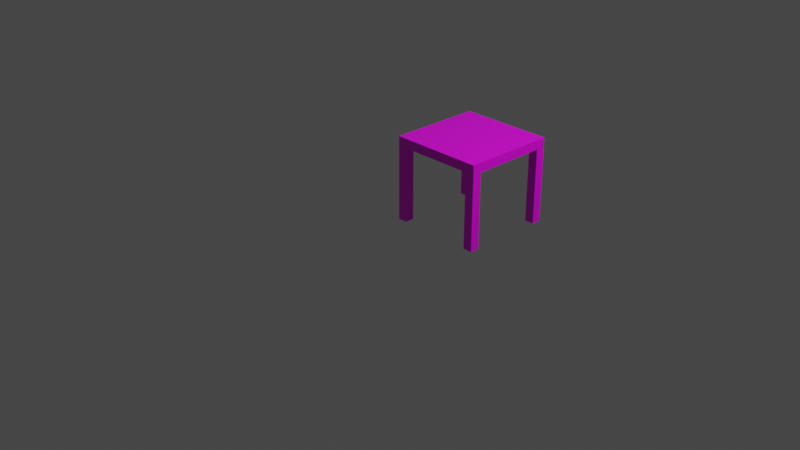 # Source: table.blend  (saved by Blender 2.92.15; exported with 4.5.12 LTS)
import bpy
from mathutils import Matrix  # noqa: F401  (used for matrix-valued properties, if any)

bpy.ops.wm.read_factory_settings(use_empty=True)
scene = bpy.context.scene
scene.name = 'Scene'

# ---- collections
col_collection = bpy.data.collections.new('Collection'); scene.collection.children.link(col_collection)

# ---- images (referenced by path relative to the original .blend; pixels are not part of the script)
import os
ASSET_DIR = os.environ.get("B2B_ASSET_DIR", "")  # directory of the original .blend (textures are referenced by path, not embedded)
HERE = os.path.dirname(os.path.abspath(__file__))  # packed textures are extracted next to this script under _unpacked/

def load_image(name, relpath, width, height, colorspace="sRGB"):
    """Load a texture the original file referenced (path relative to the .blend, or extracted next to this script)."""
    p = next((c for c in (os.path.join(HERE, relpath), os.path.join(ASSET_DIR, relpath)) if relpath and os.path.exists(c)), "")
    if p:
        img = bpy.data.images.load(p, check_existing=True)
        img.name = name
    else:  # same state as the original file: an image datablock whose file is absent (Cycles renders it pink)
        img = bpy.data.images.new(name, width, height)
        img.source = "FILE"
        img.filepath = "//" + (relpath or name)
    img.colorspace_settings.name = colorspace
    return img
img_table = load_image('Table', 'Table.png', 1024, 1024, 'sRGB')

# ---- materials (node trees are filled in below, after node groups)
mat_material = bpy.data.materials.new('Material')
mat_material.alpha_threshold = 0.0
mat_material.use_transparent_shadow = False
mat_material.line_color = (0.0, 0.0, 0.0, 1.0)

# ---- material node trees
mat_material.use_nodes = True; mat_material.node_tree.nodes.clear()
_N = mat_material.node_tree.nodes; _L = mat_material.node_tree.links
n0 = _N.new('ShaderNodeOutputMaterial'); n0.name = 'Material Output'; n0.location = (300, 300)
n1 = _N.new('ShaderNodeBsdfPrincipled'); n1.name = 'Principled BSDF'; n1.location = (10, 300)
n1.distribution = 'GGX'
n1.subsurface_method = 'BURLEY'
n1.inputs[2].default_value = 0.4
n1.inputs[3].default_value = 1.45
n1.inputs[27].default_value = (0.0, 0.0, 0.0, 1.0)
n1.inputs[28].default_value = 1.0
n2 = _N.new('ShaderNodeTexImage'); n2.name = 'Image Texture'; n2.location = (-304, 304)
n2.image = img_table
_L.new(n1.outputs[0], n0.inputs[0])
_L.new(n2.outputs[0], n1.inputs[0])
n0.is_active_output = True

# ---- world
world_world = bpy.data.worlds.new('World'); scene.world = world_world
world_world.use_nodes = True; world_world.node_tree.nodes.clear()
_N = world_world.node_tree.nodes; _L = world_world.node_tree.links
n0 = _N.new('ShaderNodeOutputWorld'); n0.name = 'World Output'; n0.location = (300, 300)
n1 = _N.new('ShaderNodeBackground'); n1.name = 'Background'; n1.location = (10, 300)
n1.inputs[0].default_value = (0.05088, 0.05088, 0.05088, 1.0)
_L.new(n1.outputs[0], n0.inputs[0])
n0.is_active_output = True
world_world.color = (0.05088, 0.05088, 0.05088)
world_world.use_sun_shadow = False
world_world.sun_shadow_jitter_overblur = 0.0

# ---- cameras
cam_camera = bpy.data.cameras.new('Camera')
cam_camera.clip_end = 100.0
cam_camera.ortho_scale = 7.314

# ---- lights
light_light = bpy.data.lights.new('Light', 'POINT')
light_light.transmission_factor = 0.0
light_light.energy = 1000.0
light_light.shadow_soft_size = 0.1
light_light.shadow_maximum_resolution = 0.006
light_light.use_absolute_resolution = True

# ---- meshes
me_cube = bpy.data.meshes.new('Cube')
me_cube.from_pydata([(0.5, 0.5, 0.4), (0.5, 0.5, 0.3), (0.5, -0.5, 0.4), (0.5, -0.5, 0.3), (-0.5, 0.5, 0.4), (-0.5, 0.5, 0.3), (-0.5, -0.5, 0.4), (-0.5, -0.5, 0.3), (-0.4, 0.5, 0.3), (-0.4, -0.5, 0.3), (0.4, -0.5, 0.3), (0.4, 0.5, 0.3), (-0.5, -0.4, 0.3), (0.5, -0.4, 0.3), (-0.4, -0.4, 0.3), (0.4, -0.4, 0.3), (0.5, 0.4, 0.3), (-0.5, 0.4, 0.3), (-0.4, 0.4, 0.3), (0.4, 0.4, 0.3), (-0.5, -0.4, -0.5), (-0.5, -0.5, -0.5), (-0.4, 0.5, -0.5), (-0.5, 0.5, -0.5), (0.4, -0.5, -0.5), (0.5, -0.5, -0.5), (0.5, 0.4, -0.5), (0.5, 0.5, -0.5), (-0.4, -0.5, -0.5), (-0.4, -0.4, -0.5), (0.4, 0.5, -0.5), (0.4, -0.4, -0.5), (0.5, -0.4, -0.5), (-0.5, 0.4, -0.5), (-0.4, 0.4, -0.5), (0.4, 0.4, -0.5)], [], [(6, 7, 9, 10, 3, 2), (7, 12, 20, 21), (11, 1, 27, 30), (5, 4, 0, 1, 11, 8), (17, 18, 8, 11, 19, 16, 13, 15, 10, 9, 14, 12), (9, 7, 21, 28), (7, 6, 4, 5, 17, 12), (19, 11, 30, 35), (0, 4, 6, 2), (2, 3, 13, 16, 1, 0), (31, 32, 25, 24), (20, 29, 28, 21), (30, 27, 26, 35), (23, 22, 34, 33), (3, 10, 24, 25), (5, 8, 22, 23), (16, 19, 35, 26), (13, 3, 25, 32), (17, 5, 23, 33), (12, 14, 29, 20), (14, 9, 28, 29), (18, 17, 33, 34), (1, 16, 26, 27), (8, 18, 34, 22), (15, 13, 32, 31), (10, 15, 31, 24)])
_uv = me_cube.uv_layers.new(name='UVMap')
_uv.uv.foreach_set('vector', [0.04562, 0.5452, 0.04562, 0.4998, 0.09104, 0.4998, 0.4544, 0.4998, 0.4998, 0.4998, 0.4998, 0.5452, 0.5456, 0.1819, 0.5456, 0.1365, 0.9544, 0.1365, 0.9544, 0.1819, 0.591, 0.8185, 0.5456, 0.8185, 0.5456, 0.4098, 0.591, 0.4098, 0.04562, 0.04562, 0.04562, 0.0001996, 0.4998, 0.0001996, 0.4998, 0.04562, 0.4544, 0.04562, 0.09104, 0.04562, 0.04562, 0.09104, 0.09104, 0.09104, 0.09104, 0.04562, 0.4544, 0.04562, 0.4544, 0.09104, 0.4998, 0.09104, 0.4998, 0.4544, 0.4544, 0.4544, 0.4544, 0.4998, 0.09104, 0.4998, 0.09104, 0.4544, 0.04562, 0.4544, 0.5456, 0.04562, 0.5456, 0.0001996, 0.9544, 0.0001996, 0.9544, 0.04562, 0.04562, 0.4998, 0.0001996, 0.4998, 0.0001998, 0.04562, 0.04562, 0.04562, 0.04562, 0.09104, 0.04562, 0.4544, 0.6365, 0.8185, 0.591, 0.8185, 0.591, 0.4098, 0.6365, 0.4098, 0.4998, 0.9994, 0.04562, 0.9994, 0.04562, 0.5452, 0.4998, 0.5452, 0.5452, 0.4998, 0.4998, 0.4998, 0.4998, 0.4544, 0.4998, 0.09104, 0.4998, 0.04562, 0.5452, 0.04562, 0.9544, 0.2731, 0.9544, 0.2277, 0.9998, 0.2277, 0.9998, 0.2731, 0.9998, 0.09104, 0.9544, 0.09104, 0.9544, 0.04562, 0.9998, 0.04562, 0.6365, 0.3643, 0.6819, 0.3643, 0.6819, 0.4098, 0.6365, 0.4098, 0.7731, 0.3643, 0.8185, 0.3643, 0.8185, 0.4098, 0.7731, 0.4098, 0.5456, 0.3639, 0.5456, 0.3185, 0.9544, 0.3185, 0.9544, 0.3639, 0.5456, 0.9098, 0.5456, 0.8643, 0.9544, 0.8643, 0.9544, 0.9098, 0.6819, 0.8185, 0.6365, 0.8185, 0.6365, 0.4098, 0.6819, 0.4098, 0.5456, 0.2277, 0.5456, 0.1823, 0.9544, 0.1823, 0.9544, 0.2277, 0.7731, 0.8185, 0.7277, 0.8185, 0.7277, 0.4098, 0.7731, 0.4098, 0.5456, 0.1365, 0.5456, 0.09104, 0.9544, 0.09104, 0.9544, 0.1365, 0.5456, 0.09104, 0.5456, 0.04562, 0.9544, 0.04562, 0.9544, 0.09104, 0.8185, 0.8185, 0.7731, 0.8185, 0.7731, 0.4098, 0.8185, 0.4098, 0.7273, 0.8185, 0.6819, 0.8185, 0.6819, 0.4098, 0.7273, 0.4098, 0.5456, 0.8643, 0.5456, 0.8189, 0.9544, 0.8189, 0.9544, 0.8643, 0.5456, 0.2731, 0.5456, 0.2277, 0.9544, 0.2277, 0.9544, 0.2731, 0.5456, 0.3185, 0.5456, 0.2731, 0.9544, 0.2731, 0.9544, 0.3185])
me_cube.materials.append(mat_material)
me_cube.use_remesh_preserve_volume = False
me_cube.use_remesh_preserve_attributes = False
me_cube.use_mirror_vertex_groups = False
me_cube.update()

# ---- objects
ob_cube = bpy.data.objects.new('Cube', me_cube)
ob_light = bpy.data.objects.new('Light', light_light)
ob_camera = bpy.data.objects.new('Camera', cam_camera)

# ---- transforms, parenting, visibility, modifiers, constraints
ob_cube.location = (0.5, 0.5, 0.5)
ob_cube.lock_rotations_4d = False
ob_cube.empty_display_type = 'ARROWS'
ob_cube.lineart.crease_threshold = 0.0
ob_light.location = (4.076, 1.005, 5.904)
ob_light.rotation_euler = (0.6503, 0.05522, 1.866)
ob_light.lock_rotations_4d = False
ob_light.empty_display_type = 'ARROWS'
ob_light.color = (0.0, 0.0, 0.0, 0.0)
ob_light.lineart.crease_threshold = 0.0
ob_camera.location = (7.359, -6.926, 4.958)
ob_camera.rotation_euler = (1.109, 0.0, 0.8149)
ob_camera.lock_rotations_4d = False
ob_camera.empty_display_type = 'ARROWS'
ob_camera.color = (0.0, 0.0, 0.0, 0.0)
ob_camera.display_type = 'WIRE'
ob_camera.lineart.crease_threshold = 0.0

# ---- collection membership
col_collection.objects.link(ob_cube)
col_collection.objects.link(ob_light)
col_collection.objects.link(ob_camera)

# ---- scene / render settings (as saved in the file)
scene.camera = ob_camera
scene.frame_start = 1; scene.frame_end = 250; scene.frame_set(19)
scene.render.engine = 'BLENDER_EEVEE_NEXT'
scene.cycles.use_denoising = False
scene.cycles.samples = 128
scene.cycles.sampling_pattern = 'TABULATED_SOBOL'
scene.cycles.use_adaptive_sampling = False
scene.cycles.use_light_tree = False
scene.view_settings.view_transform = 'Filmic'
bpy.context.view_layer.update()
